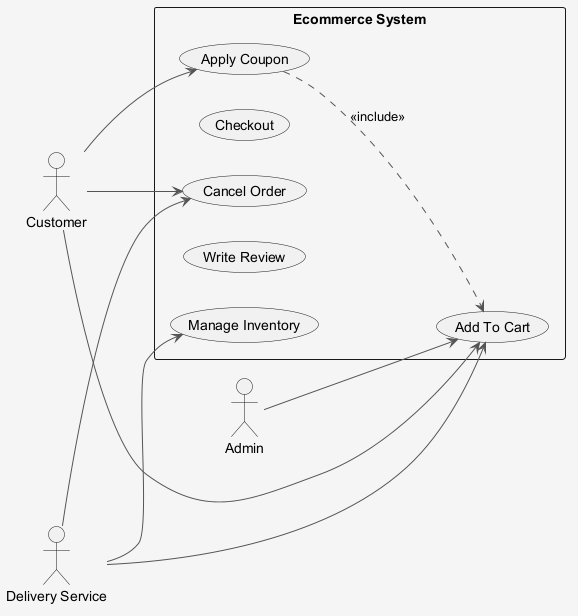

The diagram above was rendered by PlantUML. Its source (embedded in the PNG):
@startuml
skinparam shadowing false
skinparam backgroundColor #F5F5F5
skinparam ArrowColor #555555
left to right direction
actor "Delivery Service" as DeliveryService
actor "Admin" as Admin
actor "Customer" as Customer
rectangle "Ecommerce System" {
  usecase "Cancel Order" as UC_CancelOrder
  usecase "Checkout" as UC_Checkout
  usecase "Manage Inventory" as UC_ManageInventory
  usecase "Write Review" as UC_WriteReview
  usecase "Apply Coupon" as UC_ApplyCoupon
  usecase "Add To Cart" as UC_AddToCart
}
DeliveryService --> UC_CancelOrder
DeliveryService --> UC_ManageInventory
DeliveryService --> UC_AddToCart
Admin --> UC_AddToCart
Customer --> UC_ApplyCoupon
Customer --> UC_CancelOrder
Customer --> UC_AddToCart
UC_ApplyCoupon ..> UC_AddToCart : <<include>>
@enduml